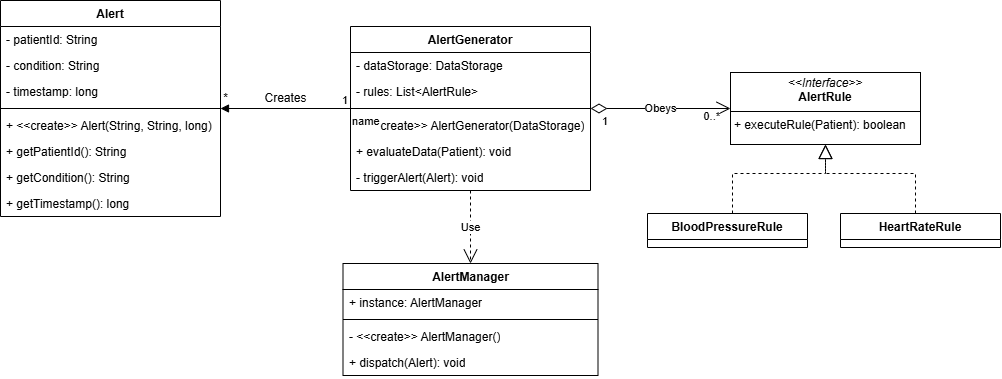

The diagram above was exported from draw.io. Its source (the exported page's mxGraphModel, read from the mxfile embedded in the PNG):
<mxGraphModel dx="1148" dy="613" grid="1" gridSize="10" guides="1" tooltips="1" connect="1" arrows="1" fold="1" page="1" pageScale="1" pageWidth="827" pageHeight="1169" math="0" shadow="0">
  <root>
    <mxCell id="WIyWlLk6GJQsqaUBKTNV-0" />
    <mxCell id="WIyWlLk6GJQsqaUBKTNV-1" parent="WIyWlLk6GJQsqaUBKTNV-0" />
    <mxCell id="22sOZjprFTmKl1f1jS9y-12" value="Alert" style="swimlane;fontStyle=1;align=center;verticalAlign=top;childLayout=stackLayout;horizontal=1;startSize=26;horizontalStack=0;resizeParent=1;resizeParentMax=0;resizeLast=0;collapsible=1;marginBottom=0;whiteSpace=wrap;html=1;" vertex="1" parent="WIyWlLk6GJQsqaUBKTNV-1">
      <mxGeometry x="20" y="27" width="220" height="216" as="geometry" />
    </mxCell>
    <mxCell id="22sOZjprFTmKl1f1jS9y-13" value="- patientId: String" style="text;strokeColor=none;fillColor=none;align=left;verticalAlign=top;spacingLeft=4;spacingRight=4;overflow=hidden;rotatable=0;points=[[0,0.5],[1,0.5]];portConstraint=eastwest;whiteSpace=wrap;html=1;" vertex="1" parent="22sOZjprFTmKl1f1jS9y-12">
      <mxGeometry y="26" width="220" height="26" as="geometry" />
    </mxCell>
    <mxCell id="22sOZjprFTmKl1f1jS9y-17" value="- condition: String" style="text;strokeColor=none;fillColor=none;align=left;verticalAlign=top;spacingLeft=4;spacingRight=4;overflow=hidden;rotatable=0;points=[[0,0.5],[1,0.5]];portConstraint=eastwest;whiteSpace=wrap;html=1;" vertex="1" parent="22sOZjprFTmKl1f1jS9y-12">
      <mxGeometry y="52" width="220" height="26" as="geometry" />
    </mxCell>
    <mxCell id="22sOZjprFTmKl1f1jS9y-16" value="- timestamp: long" style="text;strokeColor=none;fillColor=none;align=left;verticalAlign=top;spacingLeft=4;spacingRight=4;overflow=hidden;rotatable=0;points=[[0,0.5],[1,0.5]];portConstraint=eastwest;whiteSpace=wrap;html=1;" vertex="1" parent="22sOZjprFTmKl1f1jS9y-12">
      <mxGeometry y="78" width="220" height="26" as="geometry" />
    </mxCell>
    <mxCell id="22sOZjprFTmKl1f1jS9y-14" value="" style="line;strokeWidth=1;fillColor=none;align=left;verticalAlign=middle;spacingTop=-1;spacingLeft=3;spacingRight=3;rotatable=0;labelPosition=right;points=[];portConstraint=eastwest;strokeColor=inherit;" vertex="1" parent="22sOZjprFTmKl1f1jS9y-12">
      <mxGeometry y="104" width="220" height="8" as="geometry" />
    </mxCell>
    <mxCell id="22sOZjprFTmKl1f1jS9y-63" value="+ &amp;lt;&amp;lt;create&amp;gt;&amp;gt; Alert(String, String, long)" style="text;strokeColor=none;fillColor=none;align=left;verticalAlign=top;spacingLeft=4;spacingRight=4;overflow=hidden;rotatable=0;points=[[0,0.5],[1,0.5]];portConstraint=eastwest;whiteSpace=wrap;html=1;" vertex="1" parent="22sOZjprFTmKl1f1jS9y-12">
      <mxGeometry y="112" width="220" height="26" as="geometry" />
    </mxCell>
    <mxCell id="22sOZjprFTmKl1f1jS9y-15" value="+ getPatientId(): String" style="text;strokeColor=none;fillColor=none;align=left;verticalAlign=top;spacingLeft=4;spacingRight=4;overflow=hidden;rotatable=0;points=[[0,0.5],[1,0.5]];portConstraint=eastwest;whiteSpace=wrap;html=1;" vertex="1" parent="22sOZjprFTmKl1f1jS9y-12">
      <mxGeometry y="138" width="220" height="26" as="geometry" />
    </mxCell>
    <mxCell id="22sOZjprFTmKl1f1jS9y-19" value="+ getCondition(): String" style="text;strokeColor=none;fillColor=none;align=left;verticalAlign=top;spacingLeft=4;spacingRight=4;overflow=hidden;rotatable=0;points=[[0,0.5],[1,0.5]];portConstraint=eastwest;whiteSpace=wrap;html=1;" vertex="1" parent="22sOZjprFTmKl1f1jS9y-12">
      <mxGeometry y="164" width="220" height="26" as="geometry" />
    </mxCell>
    <mxCell id="22sOZjprFTmKl1f1jS9y-18" value="+ getTimestamp(): long" style="text;strokeColor=none;fillColor=none;align=left;verticalAlign=top;spacingLeft=4;spacingRight=4;overflow=hidden;rotatable=0;points=[[0,0.5],[1,0.5]];portConstraint=eastwest;whiteSpace=wrap;html=1;" vertex="1" parent="22sOZjprFTmKl1f1jS9y-12">
      <mxGeometry y="190" width="220" height="26" as="geometry" />
    </mxCell>
    <mxCell id="22sOZjprFTmKl1f1jS9y-20" value="AlertGenerator" style="swimlane;fontStyle=1;align=center;verticalAlign=top;childLayout=stackLayout;horizontal=1;startSize=26;horizontalStack=0;resizeParent=1;resizeParentMax=0;resizeLast=0;collapsible=1;marginBottom=0;whiteSpace=wrap;html=1;" vertex="1" parent="WIyWlLk6GJQsqaUBKTNV-1">
      <mxGeometry x="370" y="53" width="240" height="164" as="geometry" />
    </mxCell>
    <mxCell id="22sOZjprFTmKl1f1jS9y-21" value="- dataStorage: DataStorage" style="text;strokeColor=none;fillColor=none;align=left;verticalAlign=top;spacingLeft=4;spacingRight=4;overflow=hidden;rotatable=0;points=[[0,0.5],[1,0.5]];portConstraint=eastwest;whiteSpace=wrap;html=1;" vertex="1" parent="22sOZjprFTmKl1f1jS9y-20">
      <mxGeometry y="26" width="240" height="26" as="geometry" />
    </mxCell>
    <mxCell id="22sOZjprFTmKl1f1jS9y-51" value="- rules: List&amp;lt;AlertRule&amp;gt;" style="text;strokeColor=none;fillColor=none;align=left;verticalAlign=top;spacingLeft=4;spacingRight=4;overflow=hidden;rotatable=0;points=[[0,0.5],[1,0.5]];portConstraint=eastwest;whiteSpace=wrap;html=1;" vertex="1" parent="22sOZjprFTmKl1f1jS9y-20">
      <mxGeometry y="52" width="240" height="26" as="geometry" />
    </mxCell>
    <mxCell id="22sOZjprFTmKl1f1jS9y-22" value="" style="line;strokeWidth=1;fillColor=none;align=left;verticalAlign=middle;spacingTop=-1;spacingLeft=3;spacingRight=3;rotatable=0;labelPosition=right;points=[];portConstraint=eastwest;strokeColor=inherit;" vertex="1" parent="22sOZjprFTmKl1f1jS9y-20">
      <mxGeometry y="78" width="240" height="8" as="geometry" />
    </mxCell>
    <mxCell id="22sOZjprFTmKl1f1jS9y-23" value="+ &amp;lt;&amp;lt;create&amp;gt;&amp;gt; AlertGenerator(DataStorage)" style="text;strokeColor=none;fillColor=none;align=left;verticalAlign=top;spacingLeft=4;spacingRight=4;overflow=hidden;rotatable=0;points=[[0,0.5],[1,0.5]];portConstraint=eastwest;whiteSpace=wrap;html=1;" vertex="1" parent="22sOZjprFTmKl1f1jS9y-20">
      <mxGeometry y="86" width="240" height="26" as="geometry" />
    </mxCell>
    <mxCell id="22sOZjprFTmKl1f1jS9y-25" value="+ evaluateData(Patient): void" style="text;strokeColor=none;fillColor=none;align=left;verticalAlign=top;spacingLeft=4;spacingRight=4;overflow=hidden;rotatable=0;points=[[0,0.5],[1,0.5]];portConstraint=eastwest;whiteSpace=wrap;html=1;" vertex="1" parent="22sOZjprFTmKl1f1jS9y-20">
      <mxGeometry y="112" width="240" height="26" as="geometry" />
    </mxCell>
    <mxCell id="22sOZjprFTmKl1f1jS9y-24" value="- triggerAlert(Alert): void" style="text;strokeColor=none;fillColor=none;align=left;verticalAlign=top;spacingLeft=4;spacingRight=4;overflow=hidden;rotatable=0;points=[[0,0.5],[1,0.5]];portConstraint=eastwest;whiteSpace=wrap;html=1;" vertex="1" parent="22sOZjprFTmKl1f1jS9y-20">
      <mxGeometry y="138" width="240" height="26" as="geometry" />
    </mxCell>
    <mxCell id="22sOZjprFTmKl1f1jS9y-26" value="AlertManager" style="swimlane;fontStyle=1;align=center;verticalAlign=top;childLayout=stackLayout;horizontal=1;startSize=26;horizontalStack=0;resizeParent=1;resizeParentMax=0;resizeLast=0;collapsible=1;marginBottom=0;whiteSpace=wrap;html=1;" vertex="1" parent="WIyWlLk6GJQsqaUBKTNV-1">
      <mxGeometry x="362.5" y="290" width="255" height="112" as="geometry" />
    </mxCell>
    <mxCell id="22sOZjprFTmKl1f1jS9y-35" value="+ instance: AlertManager" style="text;strokeColor=none;fillColor=none;align=left;verticalAlign=top;spacingLeft=4;spacingRight=4;overflow=hidden;rotatable=0;points=[[0,0.5],[1,0.5]];portConstraint=eastwest;whiteSpace=wrap;html=1;" vertex="1" parent="22sOZjprFTmKl1f1jS9y-26">
      <mxGeometry y="26" width="255" height="26" as="geometry" />
    </mxCell>
    <mxCell id="22sOZjprFTmKl1f1jS9y-28" value="" style="line;strokeWidth=1;fillColor=none;align=left;verticalAlign=middle;spacingTop=-1;spacingLeft=3;spacingRight=3;rotatable=0;labelPosition=right;points=[];portConstraint=eastwest;strokeColor=inherit;" vertex="1" parent="22sOZjprFTmKl1f1jS9y-26">
      <mxGeometry y="52" width="255" height="8" as="geometry" />
    </mxCell>
    <mxCell id="22sOZjprFTmKl1f1jS9y-37" value="- &amp;lt;&amp;lt;create&amp;gt;&amp;gt; AlertManager()" style="text;strokeColor=none;fillColor=none;align=left;verticalAlign=top;spacingLeft=4;spacingRight=4;overflow=hidden;rotatable=0;points=[[0,0.5],[1,0.5]];portConstraint=eastwest;whiteSpace=wrap;html=1;" vertex="1" parent="22sOZjprFTmKl1f1jS9y-26">
      <mxGeometry y="60" width="255" height="26" as="geometry" />
    </mxCell>
    <mxCell id="22sOZjprFTmKl1f1jS9y-29" value="+ dispatch(Alert): void" style="text;strokeColor=none;fillColor=none;align=left;verticalAlign=top;spacingLeft=4;spacingRight=4;overflow=hidden;rotatable=0;points=[[0,0.5],[1,0.5]];portConstraint=eastwest;whiteSpace=wrap;html=1;" vertex="1" parent="22sOZjprFTmKl1f1jS9y-26">
      <mxGeometry y="86" width="255" height="26" as="geometry" />
    </mxCell>
    <mxCell id="22sOZjprFTmKl1f1jS9y-42" value="Use" style="endArrow=open;endSize=12;dashed=1;html=1;rounded=0;" edge="1" parent="WIyWlLk6GJQsqaUBKTNV-1" source="22sOZjprFTmKl1f1jS9y-20" target="22sOZjprFTmKl1f1jS9y-26">
      <mxGeometry width="160" relative="1" as="geometry">
        <mxPoint x="420" y="260" as="sourcePoint" />
        <mxPoint x="580" y="260" as="targetPoint" />
      </mxGeometry>
    </mxCell>
    <mxCell id="22sOZjprFTmKl1f1jS9y-50" value="&lt;p style=&quot;margin:0px;margin-top:4px;text-align:center;&quot;&gt;&lt;i&gt;&amp;lt;&amp;lt;Interface&amp;gt;&amp;gt;&lt;/i&gt;&lt;br&gt;&lt;b&gt;AlertRule&lt;/b&gt;&lt;/p&gt;&lt;hr size=&quot;1&quot; style=&quot;border-style:solid;&quot;&gt;&lt;p style=&quot;margin:0px;margin-left:4px;&quot;&gt;&lt;/p&gt;&lt;p style=&quot;margin:0px;margin-left:4px;&quot;&gt;+ executeRule(Patient): boolean&lt;/p&gt;" style="verticalAlign=top;align=left;overflow=fill;html=1;whiteSpace=wrap;" vertex="1" parent="WIyWlLk6GJQsqaUBKTNV-1">
      <mxGeometry x="750" y="99" width="190" height="72" as="geometry" />
    </mxCell>
    <mxCell id="22sOZjprFTmKl1f1jS9y-54" value="" style="endArrow=block;dashed=1;endFill=0;endSize=12;html=1;rounded=0;exitX=0.5;exitY=0;exitDx=0;exitDy=0;" edge="1" parent="WIyWlLk6GJQsqaUBKTNV-1" target="22sOZjprFTmKl1f1jS9y-50">
      <mxGeometry width="160" relative="1" as="geometry">
        <mxPoint x="752" y="240" as="sourcePoint" />
        <mxPoint x="990" y="370" as="targetPoint" />
        <Array as="points">
          <mxPoint x="752" y="200" />
          <mxPoint x="845" y="200" />
        </Array>
      </mxGeometry>
    </mxCell>
    <mxCell id="22sOZjprFTmKl1f1jS9y-55" value="" style="endArrow=block;dashed=1;endFill=0;endSize=12;html=1;rounded=0;exitX=0.5;exitY=0;exitDx=0;exitDy=0;" edge="1" parent="WIyWlLk6GJQsqaUBKTNV-1" target="22sOZjprFTmKl1f1jS9y-50">
      <mxGeometry width="160" relative="1" as="geometry">
        <mxPoint x="935" y="240" as="sourcePoint" />
        <mxPoint x="850" y="170" as="targetPoint" />
        <Array as="points">
          <mxPoint x="935" y="200" />
          <mxPoint x="845" y="200" />
        </Array>
      </mxGeometry>
    </mxCell>
    <mxCell id="22sOZjprFTmKl1f1jS9y-58" value="BloodPressureRule" style="swimlane;fontStyle=1;align=center;verticalAlign=top;childLayout=stackLayout;horizontal=1;startSize=26;horizontalStack=0;resizeParent=1;resizeParentMax=0;resizeLast=0;collapsible=1;marginBottom=0;whiteSpace=wrap;html=1;" vertex="1" parent="WIyWlLk6GJQsqaUBKTNV-1">
      <mxGeometry x="667" y="240" width="160" height="34" as="geometry" />
    </mxCell>
    <mxCell id="22sOZjprFTmKl1f1jS9y-62" value="HeartRateRule" style="swimlane;fontStyle=1;align=center;verticalAlign=top;childLayout=stackLayout;horizontal=1;startSize=26;horizontalStack=0;resizeParent=1;resizeParentMax=0;resizeLast=0;collapsible=1;marginBottom=0;whiteSpace=wrap;html=1;" vertex="1" parent="WIyWlLk6GJQsqaUBKTNV-1">
      <mxGeometry x="860" y="240" width="160" height="34" as="geometry" />
    </mxCell>
    <mxCell id="22sOZjprFTmKl1f1jS9y-64" value="name" style="endArrow=block;endFill=1;html=1;edgeStyle=orthogonalEdgeStyle;align=left;verticalAlign=top;rounded=0;" edge="1" parent="WIyWlLk6GJQsqaUBKTNV-1" source="22sOZjprFTmKl1f1jS9y-20" target="22sOZjprFTmKl1f1jS9y-12">
      <mxGeometry x="-1" relative="1" as="geometry">
        <mxPoint x="200" y="300" as="sourcePoint" />
        <mxPoint x="360" y="300" as="targetPoint" />
      </mxGeometry>
    </mxCell>
    <mxCell id="22sOZjprFTmKl1f1jS9y-65" value="1" style="edgeLabel;resizable=0;html=1;align=left;verticalAlign=bottom;" connectable="0" vertex="1" parent="22sOZjprFTmKl1f1jS9y-64">
      <mxGeometry x="-1" relative="1" as="geometry">
        <mxPoint x="-10" as="offset" />
      </mxGeometry>
    </mxCell>
    <mxCell id="22sOZjprFTmKl1f1jS9y-66" value="Creates" style="text;html=1;align=center;verticalAlign=middle;resizable=0;points=[];autosize=1;strokeColor=none;fillColor=none;" vertex="1" parent="WIyWlLk6GJQsqaUBKTNV-1">
      <mxGeometry x="270" y="110" width="70" height="30" as="geometry" />
    </mxCell>
    <mxCell id="22sOZjprFTmKl1f1jS9y-71" value="Obeys" style="endArrow=open;html=1;endSize=12;startArrow=diamondThin;startSize=14;startFill=0;edgeStyle=orthogonalEdgeStyle;rounded=0;" edge="1" parent="WIyWlLk6GJQsqaUBKTNV-1" source="22sOZjprFTmKl1f1jS9y-20" target="22sOZjprFTmKl1f1jS9y-50">
      <mxGeometry relative="1" as="geometry">
        <mxPoint x="580" y="139.44" as="sourcePoint" />
        <mxPoint x="740" y="139.44" as="targetPoint" />
        <mxPoint as="offset" />
      </mxGeometry>
    </mxCell>
    <mxCell id="22sOZjprFTmKl1f1jS9y-72" value="1" style="edgeLabel;resizable=0;html=1;align=left;verticalAlign=top;" connectable="0" vertex="1" parent="22sOZjprFTmKl1f1jS9y-71">
      <mxGeometry x="-1" relative="1" as="geometry">
        <mxPoint x="10" as="offset" />
      </mxGeometry>
    </mxCell>
    <mxCell id="22sOZjprFTmKl1f1jS9y-73" value="0..*" style="edgeLabel;resizable=0;html=1;align=right;verticalAlign=top;" connectable="0" vertex="1" parent="22sOZjprFTmKl1f1jS9y-71">
      <mxGeometry x="1" relative="1" as="geometry">
        <mxPoint x="-10" y="-5" as="offset" />
      </mxGeometry>
    </mxCell>
    <mxCell id="22sOZjprFTmKl1f1jS9y-75" value="*" style="text;html=1;align=center;verticalAlign=middle;resizable=0;points=[];autosize=1;strokeColor=none;fillColor=none;" vertex="1" parent="WIyWlLk6GJQsqaUBKTNV-1">
      <mxGeometry x="230" y="110" width="30" height="30" as="geometry" />
    </mxCell>
  </root>
</mxGraphModel>